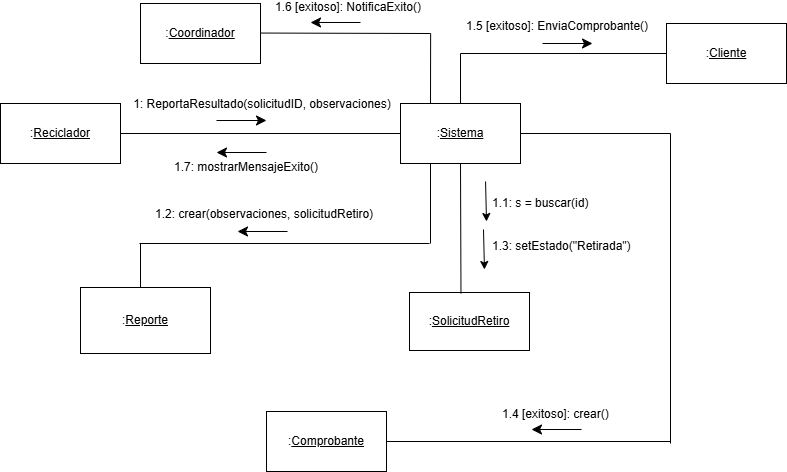

The diagram above was exported from draw.io. Its source (the exported page's mxGraphModel, read from the mxfile embedded in the PNG):
<mxGraphModel dx="1120" dy="983" grid="1" gridSize="10" guides="1" tooltips="1" connect="1" arrows="1" fold="1" page="1" pageScale="1" pageWidth="827" pageHeight="1169" math="0" shadow="0">
  <root>
    <mxCell id="0" />
    <mxCell id="1" parent="0" />
    <mxCell id="pedcpyEXRr-LFStSpPOP-3" edge="1" parent="1" source="okAf9Gd-Vj70RLFsdeXJ-1" style="edgeStyle=none;curved=1;rounded=0;orthogonalLoop=1;jettySize=auto;html=1;entryX=0;entryY=0.5;entryDx=0;entryDy=0;fontSize=12;startSize=8;endSize=8;endArrow=none;endFill=0;" target="XnCpxGtgNOTZ8eDuwM4c-2">
      <mxGeometry relative="1" as="geometry" />
    </mxCell>
    <mxCell id="okAf9Gd-Vj70RLFsdeXJ-1" parent="1" style="rounded=0;whiteSpace=wrap;html=1;" value=":&lt;u&gt;Reciclador&lt;/u&gt;" vertex="1">
      <mxGeometry height="60" width="120" x="50" y="420" as="geometry" />
    </mxCell>
    <mxCell id="pedcpyEXRr-LFStSpPOP-22" edge="1" parent="1" source="XnCpxGtgNOTZ8eDuwM4c-2" style="edgeStyle=none;curved=1;rounded=0;orthogonalLoop=1;jettySize=auto;html=1;exitX=0.25;exitY=1;exitDx=0;exitDy=0;fontSize=12;startSize=8;endSize=8;endArrow=none;endFill=0;">
      <mxGeometry relative="1" as="geometry">
        <mxPoint x="480" y="560" as="targetPoint" />
      </mxGeometry>
    </mxCell>
    <mxCell id="pedcpyEXRr-LFStSpPOP-28" edge="1" parent="1" source="XnCpxGtgNOTZ8eDuwM4c-2" style="edgeStyle=none;curved=1;rounded=0;orthogonalLoop=1;jettySize=auto;html=1;fontSize=12;startSize=8;endSize=8;endArrow=none;endFill=0;">
      <mxGeometry relative="1" as="geometry">
        <mxPoint x="720" y="450" as="targetPoint" />
      </mxGeometry>
    </mxCell>
    <mxCell id="pedcpyEXRr-LFStSpPOP-43" edge="1" parent="1" source="XnCpxGtgNOTZ8eDuwM4c-2" style="edgeStyle=none;curved=1;rounded=0;orthogonalLoop=1;jettySize=auto;html=1;exitX=0.25;exitY=0;exitDx=0;exitDy=0;fontSize=12;startSize=8;endSize=8;endArrow=none;endFill=0;">
      <mxGeometry relative="1" as="geometry">
        <mxPoint x="480.125" y="350" as="targetPoint" />
      </mxGeometry>
    </mxCell>
    <mxCell id="XnCpxGtgNOTZ8eDuwM4c-2" parent="1" style="rounded=0;whiteSpace=wrap;html=1;" value=":&lt;u&gt;Sistema&lt;/u&gt;" vertex="1">
      <mxGeometry height="60" width="120" x="450" y="420" as="geometry" />
    </mxCell>
    <mxCell id="XnCpxGtgNOTZ8eDuwM4c-3" parent="1" style="rounded=0;whiteSpace=wrap;html=1;" value=":&lt;u&gt;SolicitudRetiro&lt;/u&gt;" vertex="1">
      <mxGeometry height="58" width="120" x="459" y="609" as="geometry" />
    </mxCell>
    <mxCell id="pedcpyEXRr-LFStSpPOP-1" parent="1" style="text;html=1;whiteSpace=wrap;strokeColor=none;fillColor=none;align=center;verticalAlign=middle;rounded=0;" value="1: ReportaResultado(solicitudID, observaciones)" vertex="1">
      <mxGeometry width="270" x="177" y="420" as="geometry" />
    </mxCell>
    <mxCell id="pedcpyEXRr-LFStSpPOP-4" edge="1" parent="1" source="XnCpxGtgNOTZ8eDuwM4c-2" style="edgeStyle=none;curved=1;rounded=0;orthogonalLoop=1;jettySize=auto;html=1;exitX=0.5;exitY=1;exitDx=0;exitDy=0;entryX=0.429;entryY=0.014;entryDx=0;entryDy=0;entryPerimeter=0;fontSize=12;startSize=8;endSize=8;endArrow=none;endFill=0;" target="XnCpxGtgNOTZ8eDuwM4c-3">
      <mxGeometry relative="1" as="geometry" />
    </mxCell>
    <mxCell id="pedcpyEXRr-LFStSpPOP-5" parent="1" style="text;html=1;whiteSpace=wrap;strokeColor=none;fillColor=none;align=left;verticalAlign=middle;rounded=0;rotation=0;" value="1.1: s = buscar(id)&lt;div&gt;&lt;br&gt;&lt;/div&gt;&lt;div&gt;&lt;br&gt;&lt;div&gt;1.3: setEstado(&quot;Retirada&quot;)&lt;/div&gt;&lt;/div&gt;" vertex="1">
      <mxGeometry width="160" x="540" y="540" as="geometry" />
    </mxCell>
    <mxCell id="pedcpyEXRr-LFStSpPOP-6" edge="1" parent="1" source="pedcpyEXRr-LFStSpPOP-5" style="edgeStyle=none;curved=1;rounded=0;orthogonalLoop=1;jettySize=auto;html=1;exitX=0;exitY=0;exitDx=0;exitDy=0;fontSize=12;startSize=8;endSize=8;" target="pedcpyEXRr-LFStSpPOP-5">
      <mxGeometry relative="1" as="geometry" />
    </mxCell>
    <mxCell id="pedcpyEXRr-LFStSpPOP-23" edge="1" parent="1" style="edgeStyle=none;curved=1;rounded=0;orthogonalLoop=1;jettySize=auto;html=1;fontSize=12;startSize=8;endSize=8;endArrow=none;endFill=0;">
      <mxGeometry relative="1" as="geometry">
        <mxPoint x="190" y="603.9999999999999" as="sourcePoint" />
        <mxPoint x="190" y="560" as="targetPoint" />
      </mxGeometry>
    </mxCell>
    <mxCell id="pedcpyEXRr-LFStSpPOP-8" parent="1" style="rounded=0;whiteSpace=wrap;html=1;" value=":&lt;u&gt;Reporte&lt;/u&gt;" vertex="1">
      <mxGeometry height="66" width="130" x="130" y="604" as="geometry" />
    </mxCell>
    <mxCell id="pedcpyEXRr-LFStSpPOP-29" edge="1" parent="1" source="pedcpyEXRr-LFStSpPOP-10" style="edgeStyle=none;curved=1;rounded=0;orthogonalLoop=1;jettySize=auto;html=1;fontSize=12;startSize=8;endSize=8;endArrow=none;endFill=0;">
      <mxGeometry relative="1" as="geometry">
        <mxPoint x="720" y="758" as="targetPoint" />
      </mxGeometry>
    </mxCell>
    <mxCell id="pedcpyEXRr-LFStSpPOP-10" parent="1" style="rounded=0;whiteSpace=wrap;html=1;" value=":&lt;u&gt;Comprobante&lt;/u&gt;" vertex="1">
      <mxGeometry height="60" width="120" x="316" y="728" as="geometry" />
    </mxCell>
    <mxCell id="pedcpyEXRr-LFStSpPOP-12" parent="1" style="text;html=1;whiteSpace=wrap;strokeColor=none;fillColor=none;align=left;verticalAlign=middle;rounded=0;" value="1.4 [exitoso]: crear()" vertex="1">
      <mxGeometry width="160" x="550" y="730" as="geometry" />
    </mxCell>
    <mxCell id="pedcpyEXRr-LFStSpPOP-15" edge="1" parent="1" style="endArrow=classic;html=1;rounded=0;fontSize=12;startSize=8;endSize=8;curved=1;" value="">
      <mxGeometry height="50" relative="1" width="50" as="geometry">
        <mxPoint x="266" y="437" as="sourcePoint" />
        <mxPoint x="316" y="437" as="targetPoint" />
      </mxGeometry>
    </mxCell>
    <mxCell id="pedcpyEXRr-LFStSpPOP-16" edge="1" parent="1" style="endArrow=classic;html=1;rounded=0;fontSize=12;startSize=8;endSize=6;curved=1;" value="">
      <mxGeometry height="50" relative="1" width="50" as="geometry">
        <mxPoint x="535.05" y="498" as="sourcePoint" />
        <mxPoint x="536" y="538" as="targetPoint" />
      </mxGeometry>
    </mxCell>
    <mxCell id="pedcpyEXRr-LFStSpPOP-17" edge="1" parent="1" style="endArrow=classic;html=1;rounded=0;fontSize=12;startSize=8;endSize=6;curved=1;" value="">
      <mxGeometry height="50" relative="1" width="50" as="geometry">
        <mxPoint x="533" y="546" as="sourcePoint" />
        <mxPoint x="533.95" y="586" as="targetPoint" />
      </mxGeometry>
    </mxCell>
    <mxCell id="pedcpyEXRr-LFStSpPOP-18" edge="1" parent="1" style="endArrow=classic;html=1;rounded=0;fontSize=12;startSize=8;endSize=8;curved=1;" value="">
      <mxGeometry height="50" relative="1" width="50" as="geometry">
        <mxPoint x="337" y="548" as="sourcePoint" />
        <mxPoint x="287" y="548" as="targetPoint" />
      </mxGeometry>
    </mxCell>
    <mxCell id="pedcpyEXRr-LFStSpPOP-19" parent="1" style="text;html=1;whiteSpace=wrap;strokeColor=none;fillColor=none;align=center;verticalAlign=middle;rounded=0;" value="1.2: crear(observaciones, solicitudRetiro)" vertex="1">
      <mxGeometry width="270" x="179" y="530" as="geometry" />
    </mxCell>
    <mxCell id="pedcpyEXRr-LFStSpPOP-21" edge="1" parent="1" style="edgeStyle=none;curved=1;rounded=0;orthogonalLoop=1;jettySize=auto;html=1;fontSize=12;startSize=8;endSize=8;endArrow=none;endFill=0;">
      <mxGeometry relative="1" as="geometry">
        <mxPoint x="189" y="560" as="sourcePoint" />
        <mxPoint x="479" y="560" as="targetPoint" />
      </mxGeometry>
    </mxCell>
    <mxCell id="pedcpyEXRr-LFStSpPOP-25" edge="1" parent="1" style="edgeStyle=none;curved=1;rounded=0;orthogonalLoop=1;jettySize=auto;html=1;fontSize=12;startSize=8;endSize=8;endArrow=none;endFill=0;">
      <mxGeometry relative="1" as="geometry">
        <mxPoint x="720" y="760" as="sourcePoint" />
        <mxPoint x="720" y="450" as="targetPoint" />
      </mxGeometry>
    </mxCell>
    <mxCell id="pedcpyEXRr-LFStSpPOP-30" edge="1" parent="1" style="endArrow=classic;html=1;rounded=0;fontSize=12;startSize=8;endSize=8;curved=1;" value="">
      <mxGeometry height="50" relative="1" width="50" as="geometry">
        <mxPoint x="631" y="746" as="sourcePoint" />
        <mxPoint x="581" y="746" as="targetPoint" />
      </mxGeometry>
    </mxCell>
    <mxCell id="pedcpyEXRr-LFStSpPOP-36" edge="1" parent="1" source="pedcpyEXRr-LFStSpPOP-32" style="edgeStyle=none;curved=1;rounded=0;orthogonalLoop=1;jettySize=auto;html=1;fontSize=12;startSize=8;endSize=8;endArrow=none;endFill=0;">
      <mxGeometry relative="1" as="geometry">
        <mxPoint x="510" y="370.0000000000001" as="targetPoint" />
      </mxGeometry>
    </mxCell>
    <mxCell id="pedcpyEXRr-LFStSpPOP-32" parent="1" style="rounded=0;whiteSpace=wrap;html=1;" value=":&lt;u&gt;Cliente&lt;/u&gt;" vertex="1">
      <mxGeometry height="60" width="120" x="716" y="340" as="geometry" />
    </mxCell>
    <mxCell id="pedcpyEXRr-LFStSpPOP-33" edge="1" parent="1" style="edgeStyle=none;curved=1;rounded=0;orthogonalLoop=1;jettySize=auto;html=1;fontSize=12;startSize=8;endSize=8;endArrow=none;endFill=0;">
      <mxGeometry relative="1" as="geometry">
        <mxPoint x="510" y="370" as="sourcePoint" />
        <mxPoint x="510" y="420" as="targetPoint" />
      </mxGeometry>
    </mxCell>
    <mxCell id="pedcpyEXRr-LFStSpPOP-38" parent="1" style="text;html=1;whiteSpace=wrap;strokeColor=none;fillColor=none;align=center;verticalAlign=middle;rounded=0;" value="1.5 [exitoso]: EnviaComprobante()" vertex="1">
      <mxGeometry width="270" x="472" y="342" as="geometry" />
    </mxCell>
    <mxCell id="pedcpyEXRr-LFStSpPOP-40" edge="1" parent="1" style="endArrow=classic;html=1;rounded=0;fontSize=12;startSize=8;endSize=8;curved=1;" value="">
      <mxGeometry height="50" relative="1" width="50" as="geometry">
        <mxPoint x="592" y="360" as="sourcePoint" />
        <mxPoint x="642" y="360" as="targetPoint" />
      </mxGeometry>
    </mxCell>
    <mxCell id="pedcpyEXRr-LFStSpPOP-41" parent="1" style="rounded=0;whiteSpace=wrap;html=1;" value=":&lt;u&gt;Coordinador&lt;/u&gt;" vertex="1">
      <mxGeometry height="60" width="120" x="190" y="320" as="geometry" />
    </mxCell>
    <mxCell id="pedcpyEXRr-LFStSpPOP-42" edge="1" parent="1" style="edgeStyle=none;curved=1;rounded=0;orthogonalLoop=1;jettySize=auto;html=1;fontSize=12;startSize=8;endSize=8;endArrow=none;endFill=0;">
      <mxGeometry relative="1" as="geometry">
        <mxPoint x="480" y="350" as="sourcePoint" />
        <mxPoint x="310" y="349.5500000000001" as="targetPoint" />
      </mxGeometry>
    </mxCell>
    <mxCell id="pedcpyEXRr-LFStSpPOP-44" parent="1" style="text;html=1;whiteSpace=wrap;strokeColor=none;fillColor=none;align=center;verticalAlign=middle;rounded=0;" value="1.6 [exitoso]: NotificaExito()" vertex="1">
      <mxGeometry width="270" x="263" y="323" as="geometry" />
    </mxCell>
    <mxCell id="pedcpyEXRr-LFStSpPOP-45" edge="1" parent="1" style="endArrow=classic;html=1;rounded=0;fontSize=12;startSize=8;endSize=8;curved=1;" value="">
      <mxGeometry height="50" relative="1" width="50" as="geometry">
        <mxPoint x="410" y="339" as="sourcePoint" />
        <mxPoint x="360" y="339" as="targetPoint" />
      </mxGeometry>
    </mxCell>
    <mxCell id="pedcpyEXRr-LFStSpPOP-46" edge="1" parent="1" style="endArrow=classic;html=1;rounded=0;fontSize=12;startSize=8;endSize=8;curved=1;" value="">
      <mxGeometry height="50" relative="1" width="50" as="geometry">
        <mxPoint x="316" y="469" as="sourcePoint" />
        <mxPoint x="266" y="469" as="targetPoint" />
      </mxGeometry>
    </mxCell>
    <mxCell id="pedcpyEXRr-LFStSpPOP-47" parent="1" style="text;html=1;whiteSpace=wrap;strokeColor=none;fillColor=none;align=center;verticalAlign=middle;rounded=0;" value="1.7: mostrarMensajeExito()" vertex="1">
      <mxGeometry width="270" x="161" y="483" as="geometry" />
    </mxCell>
  </root>
</mxGraphModel>